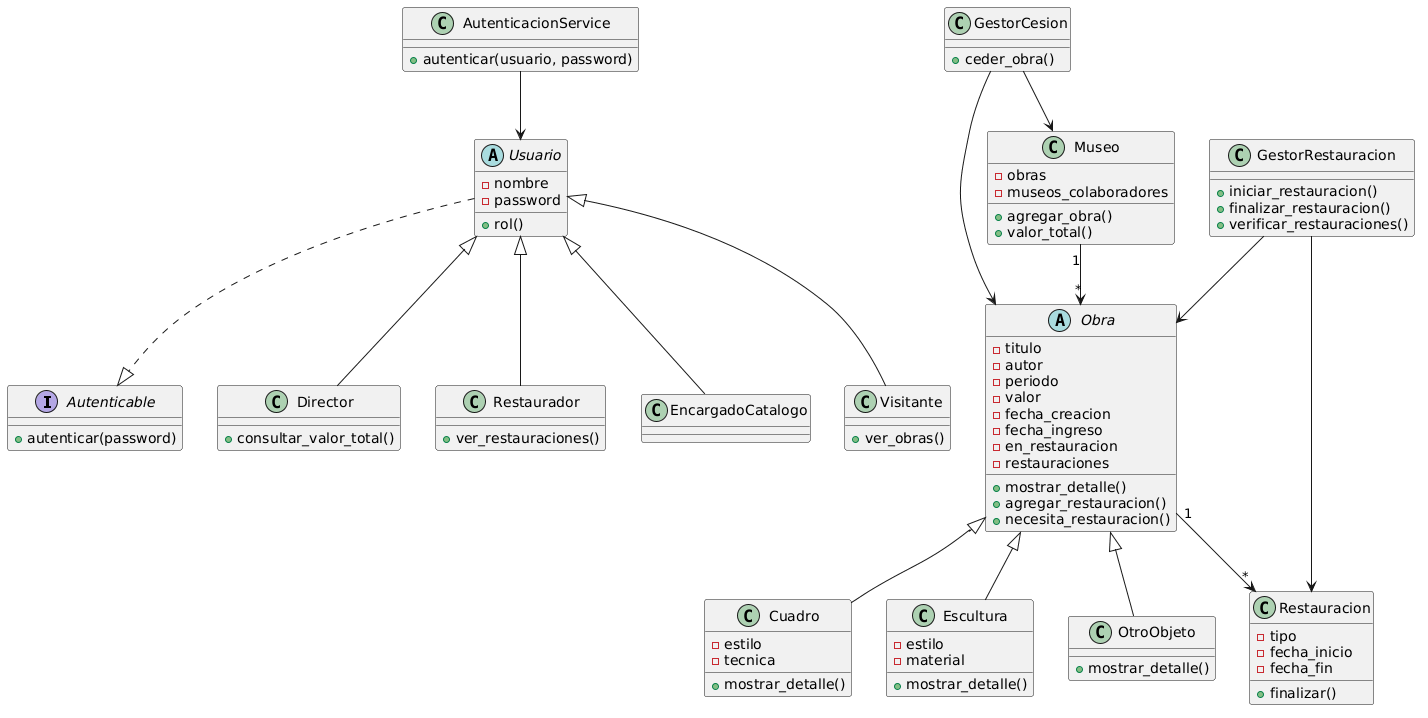

The diagram above was rendered by PlantUML. Its source (embedded in the PNG):
@startuml
' ===== INTERFACES =====
interface Autenticable {
    + autenticar(password)
}

' ===== CLASE ABSTRACTA OBRA =====
abstract class Obra {
    - titulo
    - autor
    - periodo
    - valor
    - fecha_creacion
    - fecha_ingreso
    - en_restauracion
    - restauraciones
    + mostrar_detalle()
    + agregar_restauracion()
    + necesita_restauracion()
}

' ===== SUBCLASES =====
class Cuadro {
    - estilo
    - tecnica
    + mostrar_detalle()
}

class Escultura {
    - estilo
    - material
    + mostrar_detalle()
}

class OtroObjeto {
    + mostrar_detalle()
}

Obra <|-- Cuadro
Obra <|-- Escultura
Obra <|-- OtroObjeto

' ===== RESTAURACION =====
class Restauracion {
    - tipo
    - fecha_inicio
    - fecha_fin
    + finalizar()
}

Obra "1" --> "*" Restauracion

' ===== MUSEO =====
class Museo {
    - obras
    - museos_colaboradores
    + agregar_obra()
    + valor_total()
}

Museo "1" --> "*" Obra

' ===== USUARIOS =====
abstract class Usuario {
    - nombre
    - password
    + rol()
}

Usuario ..|> Autenticable

class Director {
    + consultar_valor_total()
}

class Restaurador {
    + ver_restauraciones()
}

class EncargadoCatalogo

class Visitante {
    + ver_obras()
}

Usuario <|-- Director
Usuario <|-- Restaurador
Usuario <|-- EncargadoCatalogo
Usuario <|-- Visitante

' ===== SERVICIOS =====
class AutenticacionService {
    + autenticar(usuario, password)
}

class GestorRestauracion {
    + iniciar_restauracion()
    + finalizar_restauracion()
    + verificar_restauraciones()
}

class GestorCesion {
    + ceder_obra()
}

' ===== RELACIONES SERVICIOS =====
GestorRestauracion --> Obra
GestorRestauracion --> Restauracion

GestorCesion --> Obra
GestorCesion --> Museo

AutenticacionService --> Usuario
@enduml